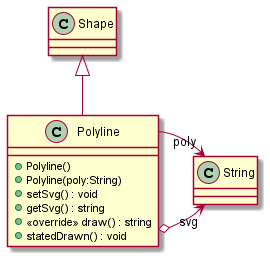

The diagram above was rendered by PlantUML. Its source (embedded in the PNG):
@startuml
class Polyline {
    + Polyline()
    + Polyline(poly:String)
    + setSvg() : void
    + getSvg() : string
    + <<override>> draw() : string
    + statedDrawn() : void
}
Shape <|-- Polyline
Polyline o-> "svg" String
Polyline --> "poly" String
@enduml